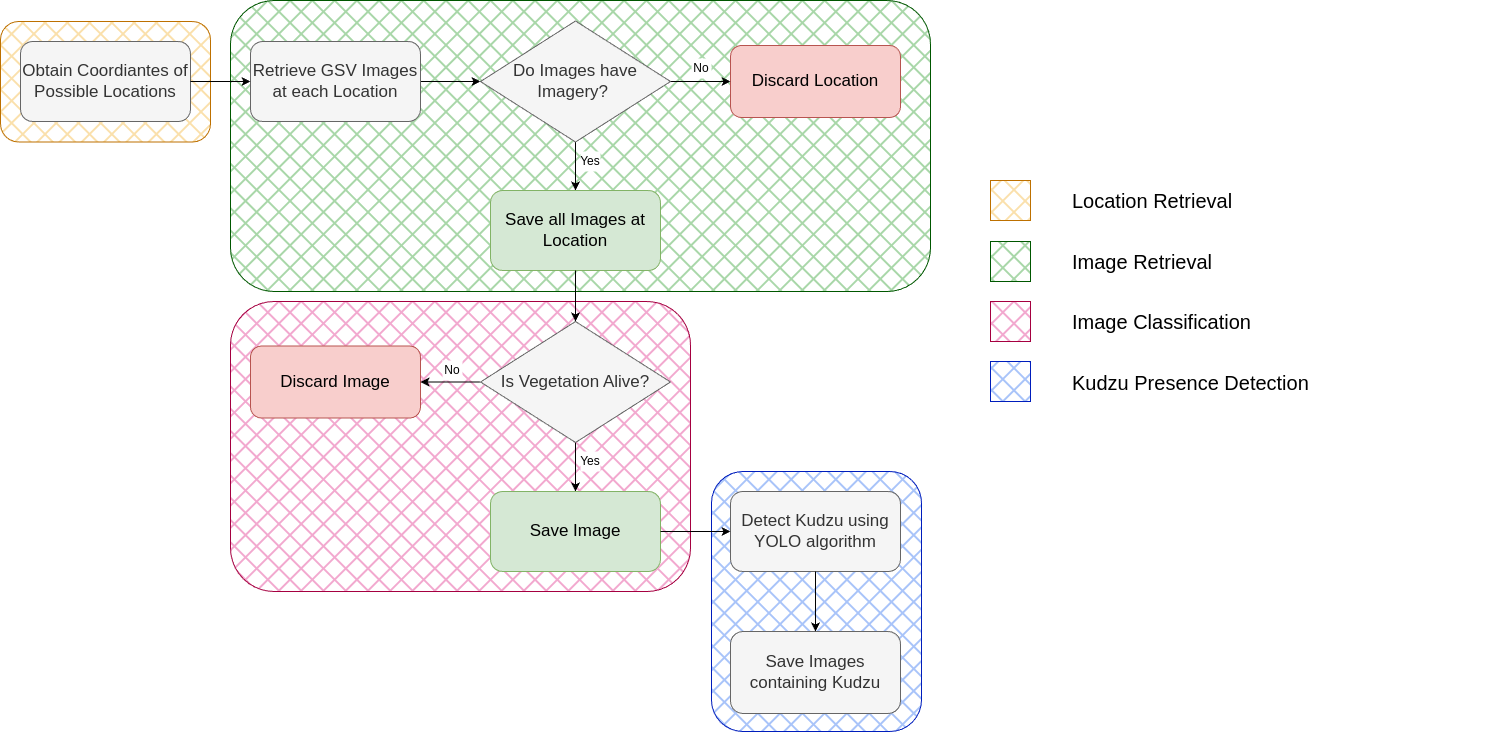

The diagram above was exported from draw.io. Its source (the exported page's mxGraphModel, read from the mxfile embedded in the PNG):
<mxGraphModel dx="1809" dy="1308" grid="1" gridSize="10" guides="1" tooltips="1" connect="1" arrows="1" fold="1" page="1" pageScale="1" pageWidth="3300" pageHeight="2339" math="0" shadow="0">
  <root>
    <mxCell id="WIyWlLk6GJQsqaUBKTNV-0" />
    <mxCell id="WIyWlLk6GJQsqaUBKTNV-1" parent="WIyWlLk6GJQsqaUBKTNV-0" />
    <mxCell id="mdRXuIx0j8iwECmzrtVS-38" value="" style="rounded=1;whiteSpace=wrap;html=1;fillStyle=cross-hatch;fillColor=#f0a30a;strokeColor=#BD7000;strokeWidth=1;fontColor=#000000;" parent="WIyWlLk6GJQsqaUBKTNV-1" vertex="1">
      <mxGeometry x="50" y="460" width="210" height="120.5" as="geometry" />
    </mxCell>
    <mxCell id="mdRXuIx0j8iwECmzrtVS-37" value="" style="rounded=1;whiteSpace=wrap;html=1;fillStyle=cross-hatch;fillColor=#008a00;strokeColor=#005700;strokeWidth=1;fontColor=#ffffff;" parent="WIyWlLk6GJQsqaUBKTNV-1" vertex="1">
      <mxGeometry x="280" y="439" width="700" height="291" as="geometry" />
    </mxCell>
    <mxCell id="mdRXuIx0j8iwECmzrtVS-35" value="" style="rounded=1;whiteSpace=wrap;html=1;fillStyle=cross-hatch;fillColor=#d80073;strokeColor=#A50040;strokeWidth=1;fontColor=#ffffff;" parent="WIyWlLk6GJQsqaUBKTNV-1" vertex="1">
      <mxGeometry x="280" y="740" width="460" height="290" as="geometry" />
    </mxCell>
    <mxCell id="mdRXuIx0j8iwECmzrtVS-34" value="" style="rounded=1;whiteSpace=wrap;html=1;fillStyle=cross-hatch;fillColor=#0050ef;strokeColor=#001DBC;strokeWidth=1;fontColor=#ffffff;" parent="WIyWlLk6GJQsqaUBKTNV-1" vertex="1">
      <mxGeometry x="761" y="910" width="210" height="260" as="geometry" />
    </mxCell>
    <mxCell id="mdRXuIx0j8iwECmzrtVS-0" value="Obtain Coordiantes of Possible Locations" style="rounded=1;whiteSpace=wrap;html=1;fontSize=17;fillColor=#f5f5f5;strokeColor=#666666;fontColor=#333333;" parent="WIyWlLk6GJQsqaUBKTNV-1" vertex="1">
      <mxGeometry x="70" y="480" width="170" height="80" as="geometry" />
    </mxCell>
    <mxCell id="mdRXuIx0j8iwECmzrtVS-10" value="" style="edgeStyle=orthogonalEdgeStyle;rounded=0;orthogonalLoop=1;jettySize=auto;html=1;fillColor=#dae8fc;strokeColor=#000000;" parent="WIyWlLk6GJQsqaUBKTNV-1" source="mdRXuIx0j8iwECmzrtVS-4" target="mdRXuIx0j8iwECmzrtVS-9" edge="1">
      <mxGeometry relative="1" as="geometry" />
    </mxCell>
    <mxCell id="mdRXuIx0j8iwECmzrtVS-4" value="Retrieve GSV Images at each Location" style="rounded=1;whiteSpace=wrap;html=1;fontSize=17;fillColor=#f5f5f5;strokeColor=#666666;fontColor=#333333;" parent="WIyWlLk6GJQsqaUBKTNV-1" vertex="1">
      <mxGeometry x="300" y="480" width="170" height="80" as="geometry" />
    </mxCell>
    <mxCell id="mdRXuIx0j8iwECmzrtVS-5" value="Discard Location" style="rounded=1;whiteSpace=wrap;html=1;fontSize=17;fillColor=#f8cecc;strokeColor=#b85450;" parent="WIyWlLk6GJQsqaUBKTNV-1" vertex="1">
      <mxGeometry x="780" y="484" width="170" height="72" as="geometry" />
    </mxCell>
    <mxCell id="mdRXuIx0j8iwECmzrtVS-6" value="" style="endArrow=classic;html=1;rounded=0;exitX=1;exitY=0.5;exitDx=0;exitDy=0;fontSize=17;fillColor=#dae8fc;strokeColor=#000000;entryX=0;entryY=0.5;entryDx=0;entryDy=0;" parent="WIyWlLk6GJQsqaUBKTNV-1" source="mdRXuIx0j8iwECmzrtVS-9" target="mdRXuIx0j8iwECmzrtVS-5" edge="1">
      <mxGeometry width="50" height="50" relative="1" as="geometry">
        <mxPoint x="400" y="670" as="sourcePoint" />
        <mxPoint x="625" y="410" as="targetPoint" />
      </mxGeometry>
    </mxCell>
    <mxCell id="mdRXuIx0j8iwECmzrtVS-8" value="" style="endArrow=classic;html=1;rounded=0;entryX=0;entryY=0.5;entryDx=0;entryDy=0;exitX=1;exitY=0.5;exitDx=0;exitDy=0;" parent="WIyWlLk6GJQsqaUBKTNV-1" target="mdRXuIx0j8iwECmzrtVS-4" edge="1">
      <mxGeometry width="50" height="50" relative="1" as="geometry">
        <mxPoint x="240" y="520" as="sourcePoint" />
        <mxPoint x="660" y="610" as="targetPoint" />
      </mxGeometry>
    </mxCell>
    <mxCell id="mdRXuIx0j8iwECmzrtVS-19" value="" style="edgeStyle=orthogonalEdgeStyle;rounded=0;orthogonalLoop=1;jettySize=auto;html=1;entryX=0.5;entryY=0;entryDx=0;entryDy=0;fillColor=#dae8fc;strokeColor=#000000;" parent="WIyWlLk6GJQsqaUBKTNV-1" source="mdRXuIx0j8iwECmzrtVS-9" target="mdRXuIx0j8iwECmzrtVS-20" edge="1">
      <mxGeometry relative="1" as="geometry">
        <mxPoint x="835" y="520" as="targetPoint" />
      </mxGeometry>
    </mxCell>
    <mxCell id="mdRXuIx0j8iwECmzrtVS-9" value="&lt;div style=&quot;&quot;&gt;&lt;span style=&quot;background-color: initial;&quot;&gt;Do Images have Imagery?&amp;nbsp;&lt;/span&gt;&lt;/div&gt;" style="rhombus;whiteSpace=wrap;html=1;fontSize=17;fillColor=#f5f5f5;strokeColor=#666666;rounded=0;align=center;fontColor=#333333;" parent="WIyWlLk6GJQsqaUBKTNV-1" vertex="1">
      <mxGeometry x="530" y="459.5" width="190" height="121" as="geometry" />
    </mxCell>
    <mxCell id="mdRXuIx0j8iwECmzrtVS-14" value="" style="whiteSpace=wrap;html=1;aspect=fixed;fillColor=#f0a30a;strokeColor=#BD7000;fontColor=#000000;fillStyle=cross-hatch;" parent="WIyWlLk6GJQsqaUBKTNV-1" vertex="1">
      <mxGeometry x="1040" y="619" width="40" height="40" as="geometry" />
    </mxCell>
    <mxCell id="mdRXuIx0j8iwECmzrtVS-15" value="" style="whiteSpace=wrap;html=1;aspect=fixed;fillColor=#0050ef;strokeColor=#001DBC;fontColor=#ffffff;fillStyle=cross-hatch;" parent="WIyWlLk6GJQsqaUBKTNV-1" vertex="1">
      <mxGeometry x="1040" y="800" width="40" height="40" as="geometry" />
    </mxCell>
    <mxCell id="mdRXuIx0j8iwECmzrtVS-16" value="" style="whiteSpace=wrap;html=1;aspect=fixed;fillColor=#008a00;strokeColor=#005700;fontColor=#ffffff;fillStyle=cross-hatch;" parent="WIyWlLk6GJQsqaUBKTNV-1" vertex="1">
      <mxGeometry x="1040" y="680" width="40" height="40" as="geometry" />
    </mxCell>
    <mxCell id="mdRXuIx0j8iwECmzrtVS-17" value="" style="whiteSpace=wrap;html=1;aspect=fixed;fillColor=#d80073;strokeColor=#A50040;fontColor=#ffffff;fillStyle=cross-hatch;" parent="WIyWlLk6GJQsqaUBKTNV-1" vertex="1">
      <mxGeometry x="1040" y="740" width="40" height="40" as="geometry" />
    </mxCell>
    <mxCell id="mdRXuIx0j8iwECmzrtVS-20" value="Save all Images at Location" style="rounded=1;whiteSpace=wrap;html=1;fontSize=17;fillColor=#d5e8d4;strokeColor=#82b366;" parent="WIyWlLk6GJQsqaUBKTNV-1" vertex="1">
      <mxGeometry x="540" y="629" width="170" height="80" as="geometry" />
    </mxCell>
    <mxCell id="mdRXuIx0j8iwECmzrtVS-21" value="Discard Image" style="rounded=1;whiteSpace=wrap;html=1;fontSize=17;fillColor=#f8cecc;strokeColor=#b85450;" parent="WIyWlLk6GJQsqaUBKTNV-1" vertex="1">
      <mxGeometry x="300" y="784.5" width="170" height="72" as="geometry" />
    </mxCell>
    <mxCell id="mdRXuIx0j8iwECmzrtVS-22" value="" style="endArrow=classic;html=1;rounded=0;exitX=1;exitY=0.5;exitDx=0;exitDy=0;fontSize=17;fillColor=#dae8fc;strokeColor=#000000;entryX=1;entryY=0.5;entryDx=0;entryDy=0;" parent="WIyWlLk6GJQsqaUBKTNV-1" source="mdRXuIx0j8iwECmzrtVS-24" target="mdRXuIx0j8iwECmzrtVS-21" edge="1">
      <mxGeometry width="50" height="50" relative="1" as="geometry">
        <mxPoint x="650" y="819" as="sourcePoint" />
        <mxPoint x="875" y="559" as="targetPoint" />
      </mxGeometry>
    </mxCell>
    <mxCell id="mdRXuIx0j8iwECmzrtVS-23" value="" style="edgeStyle=orthogonalEdgeStyle;rounded=0;orthogonalLoop=1;jettySize=auto;html=1;entryX=0.5;entryY=0;entryDx=0;entryDy=0;fillColor=#dae8fc;strokeColor=#000000;" parent="WIyWlLk6GJQsqaUBKTNV-1" source="mdRXuIx0j8iwECmzrtVS-24" target="mdRXuIx0j8iwECmzrtVS-25" edge="1">
      <mxGeometry relative="1" as="geometry">
        <mxPoint x="1085" y="669" as="targetPoint" />
      </mxGeometry>
    </mxCell>
    <mxCell id="mdRXuIx0j8iwECmzrtVS-24" value="Is Vegetation Alive?" style="rhombus;whiteSpace=wrap;html=1;fontSize=17;fillColor=#f5f5f5;strokeColor=#666666;rounded=0;fontColor=#333333;" parent="WIyWlLk6GJQsqaUBKTNV-1" vertex="1">
      <mxGeometry x="530" y="760" width="190" height="121" as="geometry" />
    </mxCell>
    <mxCell id="mdRXuIx0j8iwECmzrtVS-25" value="Save Image" style="rounded=1;whiteSpace=wrap;html=1;fontSize=17;fillColor=#d5e8d4;strokeColor=#82b366;" parent="WIyWlLk6GJQsqaUBKTNV-1" vertex="1">
      <mxGeometry x="540" y="930" width="170" height="80" as="geometry" />
    </mxCell>
    <mxCell id="mdRXuIx0j8iwECmzrtVS-26" value="" style="edgeStyle=orthogonalEdgeStyle;rounded=0;orthogonalLoop=1;jettySize=auto;html=1;fillColor=#dae8fc;strokeColor=#000000;exitX=0.5;exitY=1;exitDx=0;exitDy=0;entryX=0.5;entryY=0;entryDx=0;entryDy=0;" parent="WIyWlLk6GJQsqaUBKTNV-1" source="mdRXuIx0j8iwECmzrtVS-20" target="mdRXuIx0j8iwECmzrtVS-24" edge="1">
      <mxGeometry relative="1" as="geometry">
        <mxPoint x="730" y="669" as="sourcePoint" />
        <mxPoint x="770" y="669" as="targetPoint" />
      </mxGeometry>
    </mxCell>
    <mxCell id="mdRXuIx0j8iwECmzrtVS-29" value="Detect Kudzu using YOLO algorithm" style="rounded=1;whiteSpace=wrap;html=1;fontSize=17;fillColor=#f5f5f5;strokeColor=#666666;fontColor=#333333;" parent="WIyWlLk6GJQsqaUBKTNV-1" vertex="1">
      <mxGeometry x="780" y="930" width="170" height="80" as="geometry" />
    </mxCell>
    <mxCell id="mdRXuIx0j8iwECmzrtVS-30" value="Save Images containing Kudzu" style="rounded=1;whiteSpace=wrap;html=1;fontSize=17;fillColor=#f5f5f5;strokeColor=#666666;fontColor=#333333;" parent="WIyWlLk6GJQsqaUBKTNV-1" vertex="1">
      <mxGeometry x="780" y="1070" width="170" height="82" as="geometry" />
    </mxCell>
    <mxCell id="mdRXuIx0j8iwECmzrtVS-31" value="" style="endArrow=classic;html=1;rounded=0;entryX=0.5;entryY=0;entryDx=0;entryDy=0;exitX=0.5;exitY=1;exitDx=0;exitDy=0;fontSize=17;fillColor=#d5e8d4;strokeColor=#000000;" parent="WIyWlLk6GJQsqaUBKTNV-1" source="mdRXuIx0j8iwECmzrtVS-29" target="mdRXuIx0j8iwECmzrtVS-30" edge="1">
      <mxGeometry width="50" height="50" relative="1" as="geometry">
        <mxPoint x="640" y="1250" as="sourcePoint" />
        <mxPoint x="690" y="1200" as="targetPoint" />
      </mxGeometry>
    </mxCell>
    <mxCell id="mdRXuIx0j8iwECmzrtVS-32" value="" style="edgeStyle=orthogonalEdgeStyle;rounded=0;orthogonalLoop=1;jettySize=auto;html=1;fillColor=#dae8fc;strokeColor=#000000;exitX=1;exitY=0.5;exitDx=0;exitDy=0;" parent="WIyWlLk6GJQsqaUBKTNV-1" source="mdRXuIx0j8iwECmzrtVS-25" target="mdRXuIx0j8iwECmzrtVS-29" edge="1">
      <mxGeometry relative="1" as="geometry">
        <mxPoint x="635" y="940" as="targetPoint" />
        <mxPoint x="635" y="891" as="sourcePoint" />
      </mxGeometry>
    </mxCell>
    <mxCell id="mdRXuIx0j8iwECmzrtVS-39" value="No" style="text;html=1;align=center;verticalAlign=middle;whiteSpace=wrap;rounded=0;fillColor=default;" parent="WIyWlLk6GJQsqaUBKTNV-1" vertex="1">
      <mxGeometry x="741" y="497" width="20" height="20" as="geometry" />
    </mxCell>
    <mxCell id="mdRXuIx0j8iwECmzrtVS-40" value="Yes&lt;span style=&quot;color: rgba(0, 0, 0, 0); font-family: monospace; font-size: 0px; text-align: start; text-wrap: nowrap;&quot;&gt;%3CmxGraphModel%3E%3Croot%3E%3CmxCell%20id%3D%220%22%2F%3E%3CmxCell%20id%3D%221%22%20parent%3D%220%22%2F%3E%3CmxCell%20id%3D%222%22%20value%3D%22No%22%20style%3D%22text%3Bhtml%3D1%3Balign%3Dcenter%3BverticalAlign%3Dmiddle%3BwhiteSpace%3Dwrap%3Brounded%3D0%3BfillColor%3Ddefault%3B%22%20vertex%3D%221%22%20parent%3D%221%22%3E%3CmxGeometry%20x%3D%22741%22%20y%3D%22497%22%20width%3D%2220%22%20height%3D%2220%22%20as%3D%22geometry%22%2F%3E%3C%2FmxCell%3E%3C%2Froot%3E%3C%2FmxGraphModel%3E&lt;/span&gt;" style="text;html=1;align=center;verticalAlign=middle;whiteSpace=wrap;rounded=0;fillColor=default;" parent="WIyWlLk6GJQsqaUBKTNV-1" vertex="1">
      <mxGeometry x="630" y="590" width="20" height="20" as="geometry" />
    </mxCell>
    <mxCell id="mdRXuIx0j8iwECmzrtVS-41" value="No" style="text;html=1;align=center;verticalAlign=middle;whiteSpace=wrap;rounded=0;fillColor=default;" parent="WIyWlLk6GJQsqaUBKTNV-1" vertex="1">
      <mxGeometry x="492" y="799" width="20" height="20" as="geometry" />
    </mxCell>
    <mxCell id="mdRXuIx0j8iwECmzrtVS-42" value="Yes" style="text;html=1;align=center;verticalAlign=middle;whiteSpace=wrap;rounded=0;fillColor=default;" parent="WIyWlLk6GJQsqaUBKTNV-1" vertex="1">
      <mxGeometry x="630" y="890" width="20" height="20" as="geometry" />
    </mxCell>
    <mxCell id="mdRXuIx0j8iwECmzrtVS-43" value="&lt;span class=&quot;OYPEnA text-decoration-none text-strikethrough-none&quot; style=&quot;font-size: 20px;&quot;&gt;Location Retrieval&lt;/span&gt;" style="text;html=1;align=left;verticalAlign=middle;whiteSpace=wrap;rounded=0;fillColor=none;fontSize=20;" parent="WIyWlLk6GJQsqaUBKTNV-1" vertex="1">
      <mxGeometry x="1120" y="629" width="210" height="20" as="geometry" />
    </mxCell>
    <mxCell id="mdRXuIx0j8iwECmzrtVS-44" value="&lt;span class=&quot;OYPEnA text-decoration-none text-strikethrough-none&quot; style=&quot;font-size: 20px;&quot;&gt;Image Retrieval&lt;/span&gt;" style="text;html=1;align=left;verticalAlign=middle;whiteSpace=wrap;rounded=0;fillColor=none;fontSize=20;" parent="WIyWlLk6GJQsqaUBKTNV-1" vertex="1">
      <mxGeometry x="1120" y="690" width="210" height="20" as="geometry" />
    </mxCell>
    <mxCell id="mdRXuIx0j8iwECmzrtVS-45" value="&lt;span class=&quot;OYPEnA text-decoration-none text-strikethrough-none&quot;&gt;Image Classification&lt;/span&gt;" style="text;html=1;align=left;verticalAlign=middle;whiteSpace=wrap;rounded=0;fillColor=none;fontSize=20;" parent="WIyWlLk6GJQsqaUBKTNV-1" vertex="1">
      <mxGeometry x="1120" y="750" width="210" height="20" as="geometry" />
    </mxCell>
    <mxCell id="mdRXuIx0j8iwECmzrtVS-46" value="&lt;span class=&quot;OYPEnA text-decoration-none text-strikethrough-none&quot;&gt;Kudzu Presence Detection&lt;/span&gt;&lt;span class=&quot;OYPEnA text-decoration-none text-strikethrough-none white-space-prewrap&quot;&gt;&lt;/span&gt;" style="text;html=1;align=left;verticalAlign=middle;whiteSpace=wrap;rounded=0;fillColor=none;fontSize=20;" parent="WIyWlLk6GJQsqaUBKTNV-1" vertex="1">
      <mxGeometry x="1120" y="810.5" width="420" height="20" as="geometry" />
    </mxCell>
  </root>
</mxGraphModel>